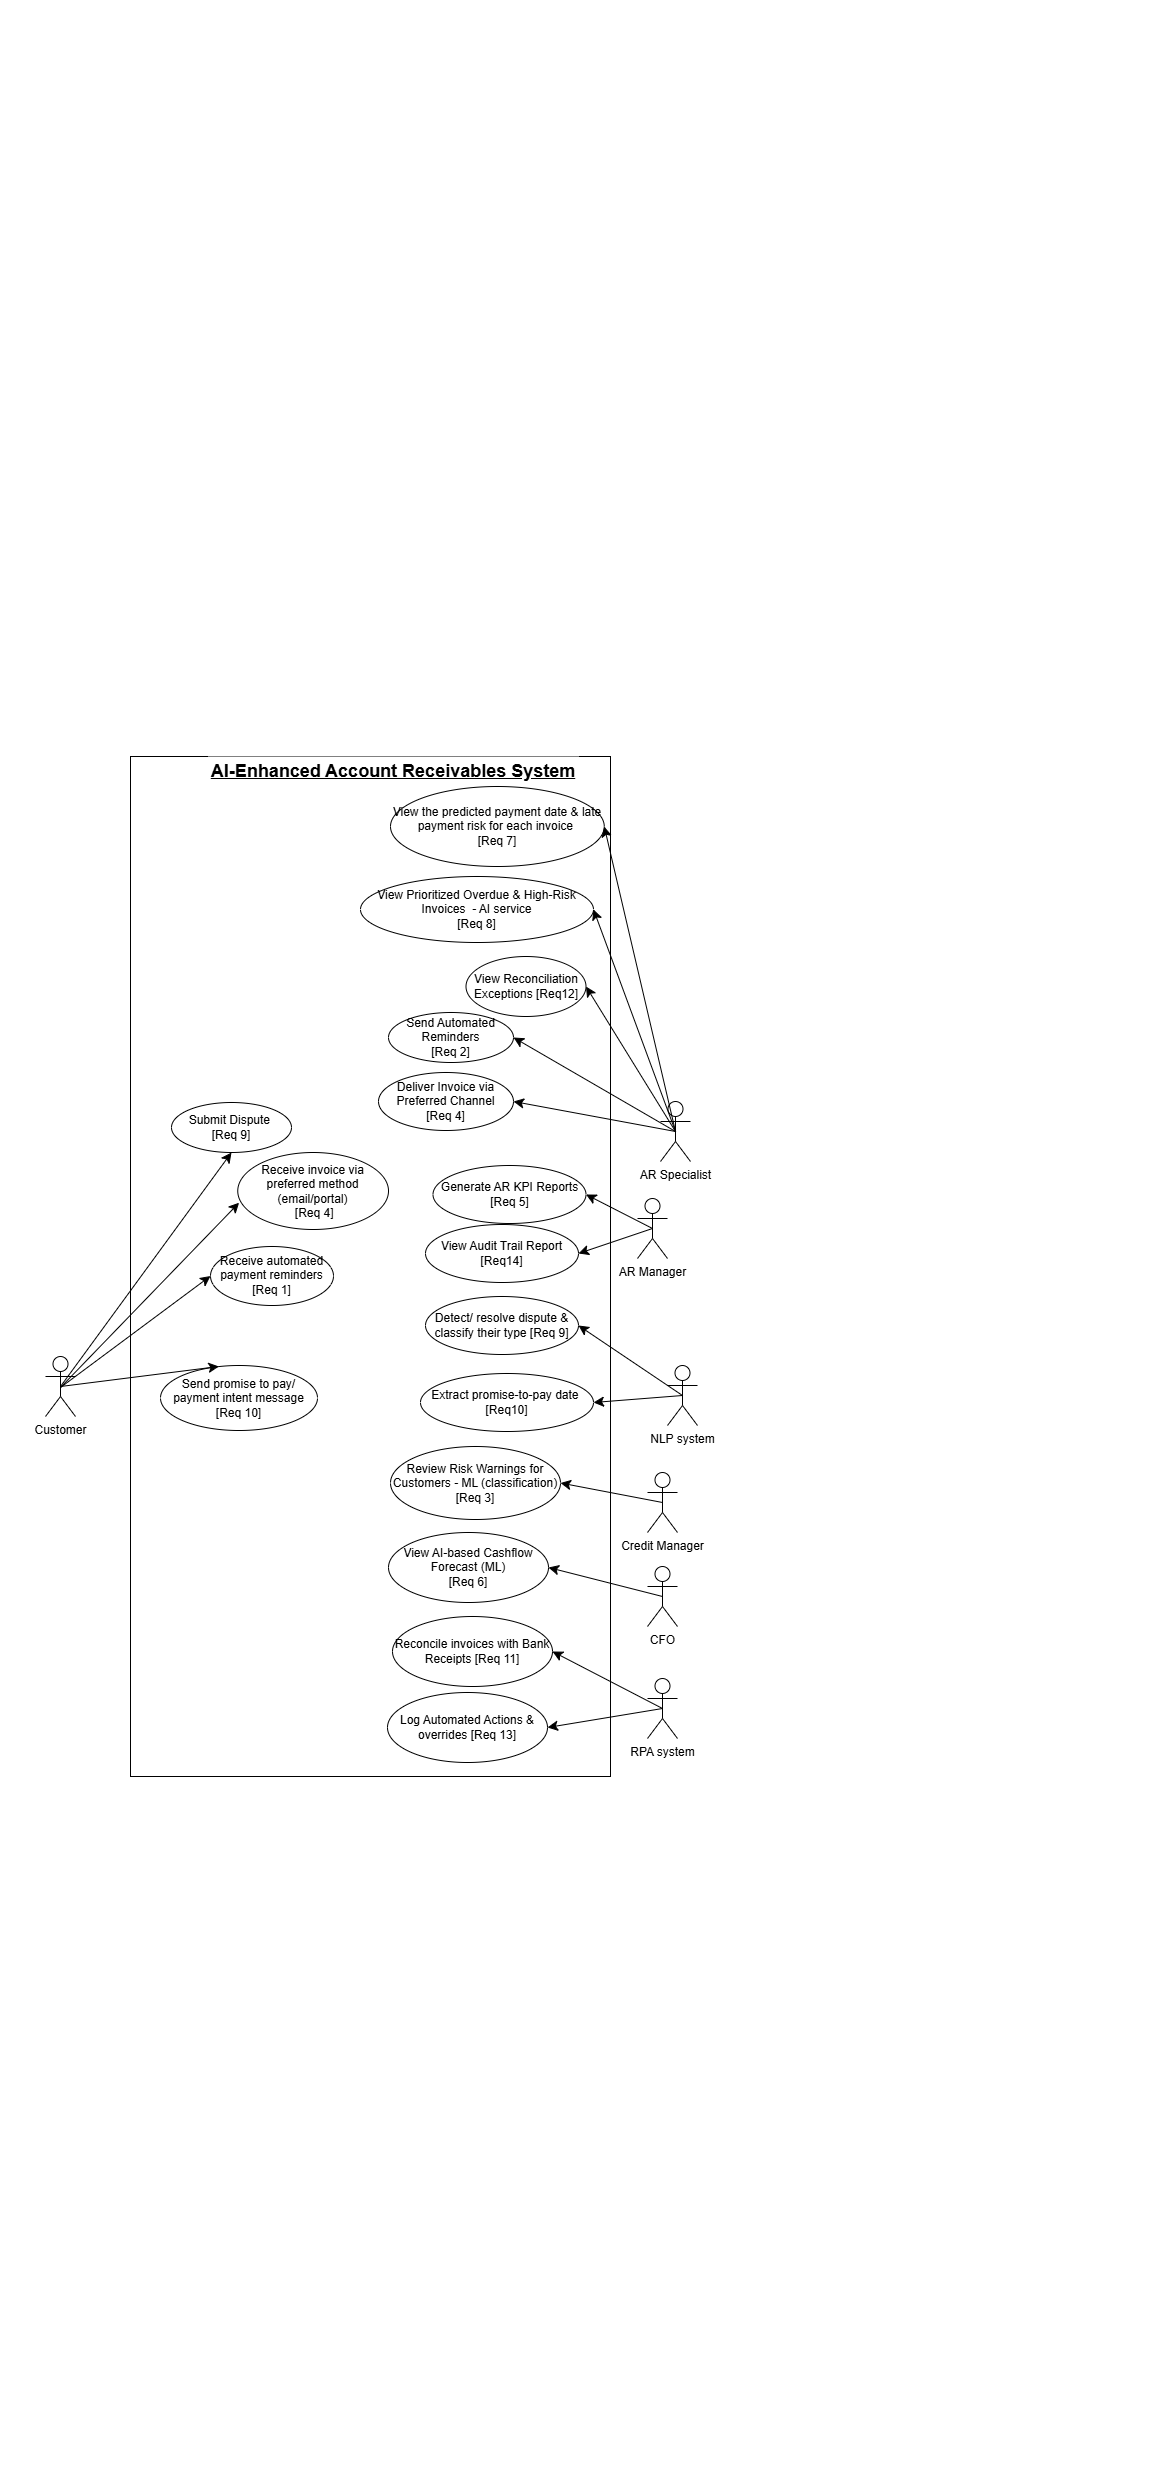

The diagram above was exported from draw.io. Its source (the exported page's mxGraphModel, read from the mxfile embedded in the PNG):
<mxGraphModel dx="1938" dy="1805" grid="1" gridSize="10" guides="1" tooltips="1" connect="1" arrows="1" fold="1" page="1" pageScale="1" pageWidth="1169" pageHeight="827" math="0" shadow="0">
  <root>
    <mxCell id="0" />
    <mxCell id="1" parent="0" />
    <mxCell id="hW0RezXBk4EZeulcx2ox-1" edge="1" parent="1" style="edgeStyle=orthogonalEdgeStyle;rounded=0;orthogonalLoop=1;jettySize=auto;html=1;exitX=0.5;exitY=0.5;exitDx=0;exitDy=0;exitPerimeter=0;entryX=0.5;entryY=0.5;entryDx=0;entryDy=0;entryPerimeter=0;fillColor=#FFFFFF;">
      <mxGeometry relative="1" as="geometry">
        <mxPoint x="60" y="561" as="sourcePoint" />
        <mxPoint x="60" y="561" as="targetPoint" />
      </mxGeometry>
    </mxCell>
    <mxCell id="hW0RezXBk4EZeulcx2ox-2" parent="1" style="rounded=0;whiteSpace=wrap;html=1;fillColor=#FFFFFF;" value="&lt;span style=&quot;color: rgba(0, 0, 0, 0); font-family: monospace; font-size: 0px; text-align: start; text-wrap: nowrap;&quot;&gt;%3CmxGraphModel%3E%3Croot%3E%3CmxCell%20id%3D%220%22%2F%3E%3CmxCell%20id%3D%221%22%20parent%3D%220%22%2F%3E%3CmxCell%20id%3D%222%22%20style%3D%22edgeStyle%3Dnone%3Bcurved%3D1%3Brounded%3D0%3BorthogonalLoop%3D1%3BjettySize%3Dauto%3Bhtml%3D1%3BexitX%3D0.5%3BexitY%3D0.5%3BexitDx%3D0%3BexitDy%3D0%3BexitPerimeter%3D0%3BentryX%3D1%3BentryY%3D0.5%3BentryDx%3D0%3BentryDy%3D0%3BfontSize%3D12%3BstartSize%3D8%3BendSize%3D8%3B%22%20edge%3D%221%22%20parent%3D%221%22%3E%3CmxGeometry%20relative%3D%221%22%20as%3D%22geometry%22%3E%3CmxPoint%20x%3D%22622%22%20y%3D%221130%22%20as%3D%22sourcePoint%22%2F%3E%3CmxPoint%20x%3D%22565%22%20y%3D%221041%22%20as%3D%22targetPoint%22%2F%3E%3C%2FmxGeometry%3E%3C%2FmxCell%3E%3C%2Froot%3E%3C%2FmxGraphModel%3E&lt;/span&gt;" vertex="1">
      <mxGeometry height="1020" width="480" x="130" y="-70" as="geometry" />
    </mxCell>
    <mxCell id="hW0RezXBk4EZeulcx2ox-3" parent="1" style="text;strokeColor=none;fillColor=#FFFFFF;html=1;align=center;verticalAlign=middle;whiteSpace=wrap;rounded=0;fontSize=16;" value="&lt;font style=&quot;font-size: 18px;&quot;&gt;&lt;b&gt;&lt;u&gt;AI-Enhanced Account Receivables System&lt;/u&gt;&lt;/b&gt;&lt;/font&gt;" vertex="1">
      <mxGeometry height="30" width="370" x="208" y="-70" as="geometry" />
    </mxCell>
    <mxCell id="hW0RezXBk4EZeulcx2ox-4" edge="1" parent="1" style="edgeStyle=none;curved=1;rounded=0;orthogonalLoop=1;jettySize=auto;html=1;exitX=0;exitY=0.25;exitDx=0;exitDy=0;fontSize=12;startSize=8;endSize=8;fillColor=#FFFFFF;">
      <mxGeometry relative="1" as="geometry">
        <mxPoint x="153" y="251.9999999999999" as="sourcePoint" />
        <mxPoint x="153" y="251.9999999999999" as="targetPoint" />
      </mxGeometry>
    </mxCell>
    <mxCell id="hW0RezXBk4EZeulcx2ox-5" edge="1" parent="1" style="edgeStyle=none;curved=1;rounded=0;orthogonalLoop=1;jettySize=auto;html=1;exitX=0.5;exitY=1;exitDx=0;exitDy=0;fontSize=12;startSize=8;endSize=8;fillColor=#FFFFFF;">
      <mxGeometry relative="1" as="geometry">
        <mxPoint x="310" y="521" as="sourcePoint" />
        <mxPoint x="310" y="521" as="targetPoint" />
      </mxGeometry>
    </mxCell>
    <mxCell id="hW0RezXBk4EZeulcx2ox-6" edge="1" parent="1" source="hW0RezXBk4EZeulcx2ox-25" style="edgeStyle=none;curved=1;rounded=0;orthogonalLoop=1;jettySize=auto;html=1;entryX=1;entryY=0.5;entryDx=0;entryDy=0;fontSize=12;startSize=8;endSize=8;exitX=0.5;exitY=0.5;exitDx=0;exitDy=0;exitPerimeter=0;fillColor=#FFFFFF;" target="hW0RezXBk4EZeulcx2ox-16">
      <mxGeometry relative="1" as="geometry">
        <mxPoint x="791" y="706" as="sourcePoint" />
      </mxGeometry>
    </mxCell>
    <mxCell id="hW0RezXBk4EZeulcx2ox-7" edge="1" parent="1" source="hW0RezXBk4EZeulcx2ox-9" style="edgeStyle=none;curved=1;rounded=0;orthogonalLoop=1;jettySize=auto;html=1;exitX=0.5;exitY=0.5;exitDx=0;exitDy=0;exitPerimeter=0;entryX=1;entryY=0.5;entryDx=0;entryDy=0;fontSize=12;startSize=8;endSize=8;fillColor=#FFFFFF;" target="hW0RezXBk4EZeulcx2ox-26">
      <mxGeometry relative="1" as="geometry" />
    </mxCell>
    <mxCell id="hW0RezXBk4EZeulcx2ox-8" edge="1" parent="1" source="hW0RezXBk4EZeulcx2ox-9" style="edgeStyle=none;curved=1;rounded=0;orthogonalLoop=1;jettySize=auto;html=1;exitX=0.5;exitY=0.5;exitDx=0;exitDy=0;exitPerimeter=0;entryX=1;entryY=0.5;entryDx=0;entryDy=0;fontSize=12;startSize=8;endSize=8;fillColor=#FFFFFF;" target="hW0RezXBk4EZeulcx2ox-15">
      <mxGeometry relative="1" as="geometry" />
    </mxCell>
    <mxCell id="hW0RezXBk4EZeulcx2ox-9" parent="1" style="shape=umlActor;verticalLabelPosition=bottom;verticalAlign=top;html=1;fillColor=#FFFFFF;" value="AR Specialist" vertex="1">
      <mxGeometry height="60" width="30" x="660" y="275" as="geometry" />
    </mxCell>
    <mxCell id="hW0RezXBk4EZeulcx2ox-10" parent="1" style="shape=umlActor;verticalLabelPosition=bottom;verticalAlign=top;html=1;fillColor=#FFFFFF;" value="AR Manager" vertex="1">
      <mxGeometry height="60" width="30" x="637" y="372" as="geometry" />
    </mxCell>
    <mxCell id="hW0RezXBk4EZeulcx2ox-11" parent="1" style="shape=umlActor;verticalLabelPosition=bottom;verticalAlign=top;html=1;fillColor=#FFFFFF;" value="CFO" vertex="1">
      <mxGeometry height="60" width="30" x="647" y="740" as="geometry" />
    </mxCell>
    <mxCell id="hW0RezXBk4EZeulcx2ox-12" edge="1" parent="1" style="edgeStyle=none;curved=1;rounded=0;orthogonalLoop=1;jettySize=auto;html=1;exitX=0.5;exitY=0.5;exitDx=0;exitDy=0;exitPerimeter=0;entryX=0.009;entryY=0.652;entryDx=0;entryDy=0;entryPerimeter=0;fontSize=12;startSize=8;endSize=8;fillColor=#FFFFFF;" target="hW0RezXBk4EZeulcx2ox-45">
      <mxGeometry relative="1" as="geometry">
        <mxPoint x="60" y="561" as="sourcePoint" />
      </mxGeometry>
    </mxCell>
    <mxCell id="hW0RezXBk4EZeulcx2ox-13" parent="1" style="ellipse;whiteSpace=wrap;html=1;fillColor=#FFFFFF;" value="Receive automated payment reminders&lt;div&gt;[Req 1]&lt;/div&gt;" vertex="1">
      <mxGeometry height="59" width="123" x="210" y="420" as="geometry" />
    </mxCell>
    <mxCell id="hW0RezXBk4EZeulcx2ox-14" edge="1" parent="1" style="edgeStyle=none;curved=1;rounded=0;orthogonalLoop=1;jettySize=auto;html=1;exitX=0.5;exitY=0.5;exitDx=0;exitDy=0;exitPerimeter=0;entryX=0;entryY=0.5;entryDx=0;entryDy=0;fontSize=12;startSize=8;endSize=8;fillColor=#FFFFFF;" target="hW0RezXBk4EZeulcx2ox-13">
      <mxGeometry relative="1" as="geometry">
        <mxPoint x="60" y="561" as="sourcePoint" />
      </mxGeometry>
    </mxCell>
    <mxCell id="hW0RezXBk4EZeulcx2ox-15" parent="1" style="ellipse;whiteSpace=wrap;html=1;fillColor=#FFFFFF;" value="Send Automated Reminders&lt;div&gt;[Req 2]&lt;/div&gt;" vertex="1">
      <mxGeometry height="50" width="125" x="388" y="186" as="geometry" />
    </mxCell>
    <mxCell id="hW0RezXBk4EZeulcx2ox-16" parent="1" style="ellipse;whiteSpace=wrap;html=1;fillColor=#FFFFFF;" value="Review Risk Warnings for Customers -&amp;nbsp;&lt;span style=&quot;background-color: transparent; color: light-dark(rgb(0, 0, 0), rgb(255, 255, 255));&quot;&gt;ML (classification)&lt;/span&gt;&lt;div&gt;&lt;span style=&quot;background-color: transparent; color: light-dark(rgb(0, 0, 0), rgb(255, 255, 255));&quot;&gt;[Req 3]&lt;/span&gt;&lt;/div&gt;" vertex="1">
      <mxGeometry height="73" width="170" x="390" y="620" as="geometry" />
    </mxCell>
    <mxCell id="hW0RezXBk4EZeulcx2ox-17" parent="1" style="ellipse;whiteSpace=wrap;html=1;fillColor=#FFFFFF;" value="Generate AR KPI Reports&lt;div&gt;[Req 5]&lt;/div&gt;" vertex="1">
      <mxGeometry height="58" width="153" x="432.5" y="339" as="geometry" />
    </mxCell>
    <mxCell id="hW0RezXBk4EZeulcx2ox-18" edge="1" parent="1" source="hW0RezXBk4EZeulcx2ox-10" style="edgeStyle=none;curved=1;rounded=0;orthogonalLoop=1;jettySize=auto;html=1;exitX=0.5;exitY=0.5;exitDx=0;exitDy=0;exitPerimeter=0;entryX=1;entryY=0.5;entryDx=0;entryDy=0;fontSize=12;startSize=8;endSize=8;fillColor=#FFFFFF;" target="hW0RezXBk4EZeulcx2ox-17">
      <mxGeometry relative="1" as="geometry">
        <mxPoint x="892" y="457" as="sourcePoint" />
        <mxPoint x="631" y="575" as="targetPoint" />
      </mxGeometry>
    </mxCell>
    <mxCell id="hW0RezXBk4EZeulcx2ox-19" parent="1" style="ellipse;whiteSpace=wrap;html=1;fillColor=#FFFFFF;" value="View AI-based Cashflow Forecast (ML)&lt;div&gt;[Req 6]&lt;/div&gt;" vertex="1">
      <mxGeometry height="70" width="160" x="388" y="706" as="geometry" />
    </mxCell>
    <mxCell id="hW0RezXBk4EZeulcx2ox-20" edge="1" parent="1" source="hW0RezXBk4EZeulcx2ox-11" style="edgeStyle=none;curved=1;rounded=0;orthogonalLoop=1;jettySize=auto;html=1;exitX=0.5;exitY=0.5;exitDx=0;exitDy=0;exitPerimeter=0;entryX=1;entryY=0.5;entryDx=0;entryDy=0;fontSize=12;startSize=8;endSize=8;fillColor=#FFFFFF;" target="hW0RezXBk4EZeulcx2ox-19">
      <mxGeometry relative="1" as="geometry">
        <mxPoint x="932" y="884" as="sourcePoint" />
        <mxPoint x="691" y="1094" as="targetPoint" />
      </mxGeometry>
    </mxCell>
    <mxCell id="hW0RezXBk4EZeulcx2ox-21" parent="1" style="ellipse;whiteSpace=wrap;html=1;fillColor=#FFFFFF;strokeColor=#000000;align=center;" value="&lt;div style=&quot;&quot;&gt;&lt;span style=&quot;background-color: initial;&quot;&gt;View the predicted payment date &amp;amp; late payment risk for each invoice&amp;nbsp;&lt;/span&gt;&lt;/div&gt;&lt;div style=&quot;&quot;&gt;[Req 7]&lt;/div&gt;" vertex="1">
      <mxGeometry height="80" width="213.75" x="390" y="-40" as="geometry" />
    </mxCell>
    <mxCell id="hW0RezXBk4EZeulcx2ox-22" edge="1" parent="1" source="hW0RezXBk4EZeulcx2ox-9" style="edgeStyle=none;curved=1;rounded=0;orthogonalLoop=1;jettySize=auto;html=1;exitX=0.5;exitY=0.5;exitDx=0;exitDy=0;exitPerimeter=0;entryX=1;entryY=0.5;entryDx=0;entryDy=0;fontSize=12;startSize=8;endSize=8;fillColor=#FFFFFF;" target="hW0RezXBk4EZeulcx2ox-21">
      <mxGeometry relative="1" as="geometry">
        <mxPoint x="827" y="190" as="sourcePoint" />
        <mxPoint x="561" y="295" as="targetPoint" />
      </mxGeometry>
    </mxCell>
    <mxCell id="hW0RezXBk4EZeulcx2ox-23" parent="1" style="ellipse;whiteSpace=wrap;html=1;align=center;fillColor=#FFFFFF;strokeColor=#000000;" value="View Prioritized Overdue &amp;amp; High-Risk Invoices&amp;nbsp; -&amp;nbsp;&lt;span style=&quot;background-color: transparent; color: light-dark(rgb(0, 0, 0), rgb(255, 255, 255));&quot;&gt;AI service&lt;/span&gt;&lt;div&gt;&lt;span style=&quot;background-color: transparent; color: light-dark(rgb(0, 0, 0), rgb(255, 255, 255));&quot;&gt;[Req 8]&lt;/span&gt;&lt;/div&gt;" vertex="1">
      <mxGeometry height="66" width="233" x="360" y="50" as="geometry" />
    </mxCell>
    <mxCell id="hW0RezXBk4EZeulcx2ox-24" edge="1" parent="1" source="hW0RezXBk4EZeulcx2ox-9" style="edgeStyle=none;curved=1;rounded=0;orthogonalLoop=1;jettySize=auto;html=1;exitX=0.5;exitY=0.5;exitDx=0;exitDy=0;exitPerimeter=0;fontSize=12;startSize=8;endSize=8;entryX=1;entryY=0.5;entryDx=0;entryDy=0;fillColor=#FFFFFF;" target="hW0RezXBk4EZeulcx2ox-23">
      <mxGeometry relative="1" as="geometry">
        <mxPoint x="682" y="285" as="sourcePoint" />
        <mxPoint x="631" y="240" as="targetPoint" />
      </mxGeometry>
    </mxCell>
    <mxCell id="hW0RezXBk4EZeulcx2ox-25" parent="1" style="shape=umlActor;verticalLabelPosition=bottom;verticalAlign=top;html=1;fillColor=#FFFFFF;" value="Credit Manager" vertex="1">
      <mxGeometry height="60" width="30" x="647" y="646" as="geometry" />
    </mxCell>
    <mxCell id="hW0RezXBk4EZeulcx2ox-26" parent="1" style="ellipse;whiteSpace=wrap;html=1;fillColor=#FFFFFF;" value="Deliver Invoice via Preferred Channel&lt;div&gt;[Req 4]&lt;/div&gt;" vertex="1">
      <mxGeometry height="58" width="135" x="378" y="246" as="geometry" />
    </mxCell>
    <mxCell id="hW0RezXBk4EZeulcx2ox-27" parent="1" style="ellipse;whiteSpace=wrap;html=1;fillColor=#FFFFFF;" value="Submit Dispute&amp;nbsp;&lt;div&gt;[Req 9]&lt;br&gt;&lt;/div&gt;" vertex="1">
      <mxGeometry height="50" width="120" x="171" y="276" as="geometry" />
    </mxCell>
    <mxCell id="hW0RezXBk4EZeulcx2ox-28" edge="1" parent="1" source="hW0RezXBk4EZeulcx2ox-46" style="edgeStyle=none;curved=1;rounded=0;orthogonalLoop=1;jettySize=auto;html=1;exitX=0.5;exitY=0.5;exitDx=0;exitDy=0;exitPerimeter=0;fontSize=12;startSize=8;endSize=8;entryX=0.5;entryY=1;entryDx=0;entryDy=0;fillColor=#FFFFFF;" target="hW0RezXBk4EZeulcx2ox-27">
      <mxGeometry relative="1" as="geometry">
        <mxPoint x="60" y="561" as="sourcePoint" />
        <mxPoint x="234" y="636" as="targetPoint" />
      </mxGeometry>
    </mxCell>
    <mxCell id="hW0RezXBk4EZeulcx2ox-29" parent="1" style="ellipse;whiteSpace=wrap;html=1;fillColor=#FFFFFF;" value="Send promise to pay/ payment intent message&lt;div&gt;[Req 10]&lt;/div&gt;" vertex="1">
      <mxGeometry height="65" width="157" x="160" y="539" as="geometry" />
    </mxCell>
    <mxCell id="hW0RezXBk4EZeulcx2ox-30" edge="1" parent="1" source="hW0RezXBk4EZeulcx2ox-46" style="edgeStyle=none;curved=1;rounded=0;orthogonalLoop=1;jettySize=auto;html=1;exitX=0.5;exitY=0.5;exitDx=0;exitDy=0;exitPerimeter=0;entryX=0.372;entryY=0.015;entryDx=0;entryDy=0;fontSize=12;startSize=8;endSize=8;entryPerimeter=0;fillColor=#FFFFFF;" target="hW0RezXBk4EZeulcx2ox-29">
      <mxGeometry relative="1" as="geometry">
        <mxPoint x="60" y="655" as="sourcePoint" />
        <mxPoint x="273" y="836" as="targetPoint" />
      </mxGeometry>
    </mxCell>
    <mxCell id="hW0RezXBk4EZeulcx2ox-31" parent="1" style="shape=umlActor;verticalLabelPosition=bottom;verticalAlign=top;html=1;fillColor=#FFFFFF;" value="NLP system" vertex="1">
      <mxGeometry height="60" width="30" x="667" y="539" as="geometry" />
    </mxCell>
    <mxCell id="hW0RezXBk4EZeulcx2ox-32" parent="1" style="ellipse;whiteSpace=wrap;html=1;fillColor=#FFFFFF;" value="Detect/ resolve dispute &amp;amp; classify their type [Req 9]" vertex="1">
      <mxGeometry height="58" width="153" x="425" y="470" as="geometry" />
    </mxCell>
    <mxCell id="hW0RezXBk4EZeulcx2ox-33" parent="1" style="ellipse;whiteSpace=wrap;html=1;fillColor=#FFFFFF;" value="Extract promise-to-pay date&amp;nbsp;&lt;div&gt;[Req10]&lt;/div&gt;" vertex="1">
      <mxGeometry height="58" width="173" x="420" y="547" as="geometry" />
    </mxCell>
    <mxCell id="hW0RezXBk4EZeulcx2ox-34" edge="1" parent="1" source="hW0RezXBk4EZeulcx2ox-31" style="edgeStyle=none;curved=1;rounded=0;orthogonalLoop=1;jettySize=auto;html=1;exitX=0.5;exitY=0.5;exitDx=0;exitDy=0;exitPerimeter=0;entryX=1;entryY=0.5;entryDx=0;entryDy=0;fontSize=12;startSize=8;endSize=8;fillColor=#FFFFFF;" target="hW0RezXBk4EZeulcx2ox-32">
      <mxGeometry relative="1" as="geometry">
        <mxPoint x="662" y="447" as="sourcePoint" />
        <mxPoint x="593" y="443" as="targetPoint" />
      </mxGeometry>
    </mxCell>
    <mxCell id="hW0RezXBk4EZeulcx2ox-35" edge="1" parent="1" source="hW0RezXBk4EZeulcx2ox-31" style="edgeStyle=none;curved=1;rounded=0;orthogonalLoop=1;jettySize=auto;html=1;exitX=0.5;exitY=0.5;exitDx=0;exitDy=0;exitPerimeter=0;entryX=1;entryY=0.5;entryDx=0;entryDy=0;fontSize=12;startSize=8;endSize=8;fillColor=#FFFFFF;" target="hW0RezXBk4EZeulcx2ox-33">
      <mxGeometry relative="1" as="geometry">
        <mxPoint x="682" y="601.5" as="sourcePoint" />
        <mxPoint x="578" y="550.5" as="targetPoint" />
      </mxGeometry>
    </mxCell>
    <mxCell id="hW0RezXBk4EZeulcx2ox-36" parent="1" style="shape=umlActor;verticalLabelPosition=bottom;verticalAlign=top;html=1;fillColor=#FFFFFF;" value="RPA system" vertex="1">
      <mxGeometry height="60" width="30" x="647" y="852" as="geometry" />
    </mxCell>
    <mxCell id="hW0RezXBk4EZeulcx2ox-37" parent="1" style="ellipse;whiteSpace=wrap;html=1;fillColor=#FFFFFF;" value="Reconcile invoices with Bank Receipts [Req 11]" vertex="1">
      <mxGeometry height="70" width="160" x="392" y="790" as="geometry" />
    </mxCell>
    <mxCell id="hW0RezXBk4EZeulcx2ox-38" edge="1" parent="1" source="hW0RezXBk4EZeulcx2ox-36" style="edgeStyle=none;curved=1;rounded=0;orthogonalLoop=1;jettySize=auto;html=1;exitX=0.5;exitY=0.5;exitDx=0;exitDy=0;exitPerimeter=0;entryX=1;entryY=0.5;entryDx=0;entryDy=0;fontSize=12;startSize=8;endSize=8;fillColor=#FFFFFF;" target="hW0RezXBk4EZeulcx2ox-37">
      <mxGeometry relative="1" as="geometry">
        <mxPoint x="649" y="822" as="sourcePoint" />
        <mxPoint x="557" y="757" as="targetPoint" />
      </mxGeometry>
    </mxCell>
    <mxCell id="hW0RezXBk4EZeulcx2ox-39" parent="1" style="ellipse;whiteSpace=wrap;html=1;fillColor=#FFFFFF;" value="View Reconciliation Exceptions [Req12]" vertex="1">
      <mxGeometry height="60" width="120" x="465.5" y="130" as="geometry" />
    </mxCell>
    <mxCell id="hW0RezXBk4EZeulcx2ox-40" edge="1" parent="1" source="hW0RezXBk4EZeulcx2ox-9" style="edgeStyle=none;curved=1;rounded=0;orthogonalLoop=1;jettySize=auto;html=1;exitX=0.5;exitY=0.5;exitDx=0;exitDy=0;exitPerimeter=0;entryX=1;entryY=0.5;entryDx=0;entryDy=0;fontSize=12;startSize=8;endSize=8;fillColor=#FFFFFF;" target="hW0RezXBk4EZeulcx2ox-39">
      <mxGeometry relative="1" as="geometry">
        <mxPoint x="660" y="377.5" as="sourcePoint" />
        <mxPoint x="530" y="232.5" as="targetPoint" />
      </mxGeometry>
    </mxCell>
    <mxCell id="hW0RezXBk4EZeulcx2ox-41" parent="1" style="ellipse;whiteSpace=wrap;html=1;fillColor=#FFFFFF;" value="Log Automated Actions &amp;amp; overrides [Req 13]" vertex="1">
      <mxGeometry height="70" width="160" x="387" y="866" as="geometry" />
    </mxCell>
    <mxCell id="hW0RezXBk4EZeulcx2ox-42" edge="1" parent="1" source="hW0RezXBk4EZeulcx2ox-36" style="edgeStyle=none;curved=1;rounded=0;orthogonalLoop=1;jettySize=auto;html=1;exitX=0.5;exitY=0.5;exitDx=0;exitDy=0;exitPerimeter=0;entryX=1;entryY=0.5;entryDx=0;entryDy=0;fontSize=12;startSize=8;endSize=8;fillColor=#FFFFFF;" target="hW0RezXBk4EZeulcx2ox-41">
      <mxGeometry relative="1" as="geometry">
        <mxPoint x="619" y="916" as="sourcePoint" />
        <mxPoint x="562" y="827" as="targetPoint" />
      </mxGeometry>
    </mxCell>
    <mxCell id="hW0RezXBk4EZeulcx2ox-43" parent="1" style="ellipse;whiteSpace=wrap;html=1;fillColor=#FFFFFF;" value="View Audit Trail Report [Req14]" vertex="1">
      <mxGeometry height="58" width="153" x="425" y="398" as="geometry" />
    </mxCell>
    <mxCell id="hW0RezXBk4EZeulcx2ox-44" edge="1" parent="1" source="hW0RezXBk4EZeulcx2ox-10" style="edgeStyle=none;curved=1;rounded=0;orthogonalLoop=1;jettySize=auto;html=1;exitX=0.5;exitY=0.5;exitDx=0;exitDy=0;exitPerimeter=0;entryX=1;entryY=0.5;entryDx=0;entryDy=0;fontSize=12;startSize=8;endSize=8;fillColor=#FFFFFF;" target="hW0RezXBk4EZeulcx2ox-43">
      <mxGeometry relative="1" as="geometry">
        <mxPoint x="662" y="412" as="sourcePoint" />
        <mxPoint x="596" y="378" as="targetPoint" />
      </mxGeometry>
    </mxCell>
    <mxCell id="hW0RezXBk4EZeulcx2ox-45" parent="1" style="ellipse;whiteSpace=wrap;html=1;fillColor=#FFFFFF;" value="Receive invoice via preferred method (email/portal)&lt;div&gt;&amp;nbsp;[Req 4]&lt;/div&gt;" vertex="1">
      <mxGeometry height="77" width="150.75" x="237.25" y="326" as="geometry" />
    </mxCell>
    <mxCell id="hW0RezXBk4EZeulcx2ox-46" parent="1" style="shape=umlActor;html=1;verticalLabelPosition=bottom;verticalAlign=top;align=center;fillColor=#FFFFFF;" value="Customer" vertex="1">
      <mxGeometry height="60" width="30" x="45" y="530" as="geometry" />
    </mxCell>
  </root>
</mxGraphModel>